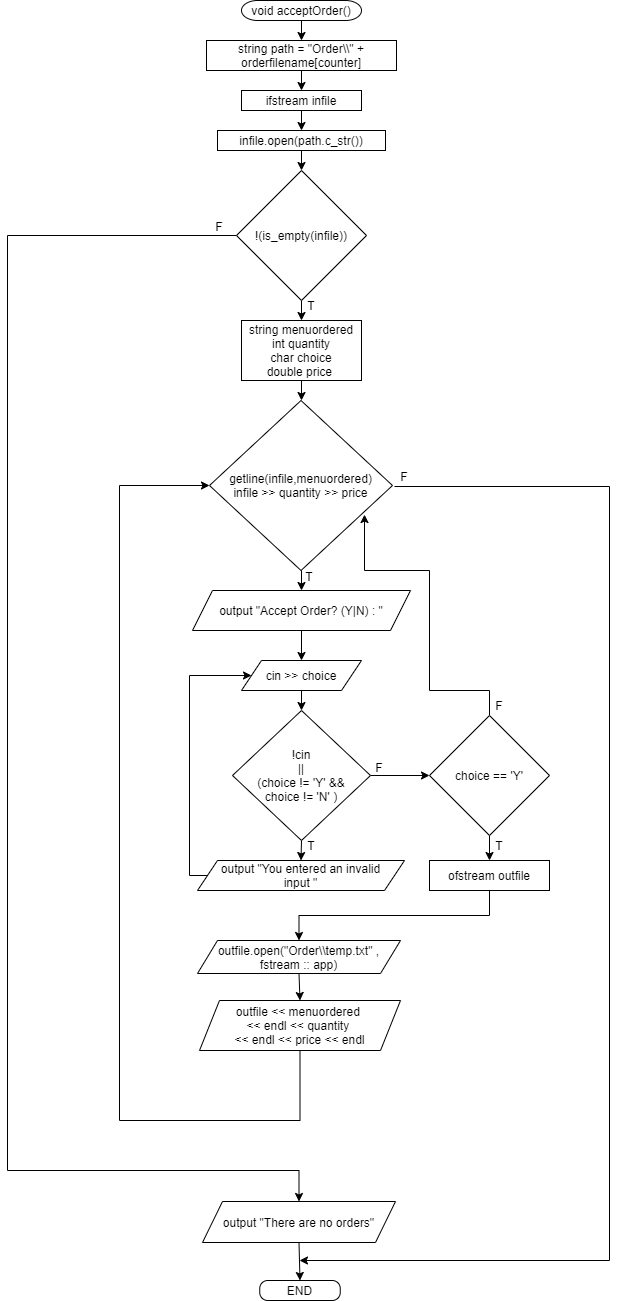

The diagram above was exported from draw.io. Its source (the exported page's mxGraphModel, read from the mxfile embedded in the PNG):
<mxGraphModel dx="1420" dy="823" grid="1" gridSize="10" guides="1" tooltips="1" connect="1" arrows="1" fold="1" page="1" pageScale="1" pageWidth="583" pageHeight="827" math="0" shadow="0">
  <root>
    <mxCell id="0" />
    <mxCell id="1" parent="0" />
    <mxCell id="Og4wTeCrCYXkZQdsJ8JS-3" style="edgeStyle=orthogonalEdgeStyle;rounded=0;orthogonalLoop=1;jettySize=auto;html=1;exitX=0.5;exitY=1;exitDx=0;exitDy=0;entryX=0.5;entryY=0;entryDx=0;entryDy=0;" edge="1" parent="1" source="Og4wTeCrCYXkZQdsJ8JS-1" target="Og4wTeCrCYXkZQdsJ8JS-2">
      <mxGeometry relative="1" as="geometry" />
    </mxCell>
    <mxCell id="Og4wTeCrCYXkZQdsJ8JS-1" value="void acceptOrder()" style="rounded=1;whiteSpace=wrap;html=1;arcSize=80;" vertex="1" parent="1">
      <mxGeometry x="514" y="150" width="120" height="20" as="geometry" />
    </mxCell>
    <mxCell id="Og4wTeCrCYXkZQdsJ8JS-5" style="edgeStyle=orthogonalEdgeStyle;rounded=0;orthogonalLoop=1;jettySize=auto;html=1;exitX=0.5;exitY=1;exitDx=0;exitDy=0;entryX=0.5;entryY=0;entryDx=0;entryDy=0;" edge="1" parent="1" source="Og4wTeCrCYXkZQdsJ8JS-2" target="Og4wTeCrCYXkZQdsJ8JS-4">
      <mxGeometry relative="1" as="geometry" />
    </mxCell>
    <mxCell id="Og4wTeCrCYXkZQdsJ8JS-2" value="string path = &quot;Order\\&quot; + orderfilename[counter]" style="rounded=0;whiteSpace=wrap;html=1;" vertex="1" parent="1">
      <mxGeometry x="479" y="190" width="190" height="30" as="geometry" />
    </mxCell>
    <mxCell id="Og4wTeCrCYXkZQdsJ8JS-7" style="edgeStyle=orthogonalEdgeStyle;rounded=0;orthogonalLoop=1;jettySize=auto;html=1;exitX=0.5;exitY=1;exitDx=0;exitDy=0;entryX=0.5;entryY=0;entryDx=0;entryDy=0;" edge="1" parent="1" source="Og4wTeCrCYXkZQdsJ8JS-4" target="Og4wTeCrCYXkZQdsJ8JS-6">
      <mxGeometry relative="1" as="geometry" />
    </mxCell>
    <mxCell id="Og4wTeCrCYXkZQdsJ8JS-4" value="ifstream infile" style="rounded=0;whiteSpace=wrap;html=1;" vertex="1" parent="1">
      <mxGeometry x="514" y="240" width="120" height="20" as="geometry" />
    </mxCell>
    <mxCell id="Og4wTeCrCYXkZQdsJ8JS-9" style="edgeStyle=orthogonalEdgeStyle;rounded=0;orthogonalLoop=1;jettySize=auto;html=1;exitX=0.5;exitY=1;exitDx=0;exitDy=0;entryX=0.5;entryY=0;entryDx=0;entryDy=0;" edge="1" parent="1" source="Og4wTeCrCYXkZQdsJ8JS-6" target="Og4wTeCrCYXkZQdsJ8JS-8">
      <mxGeometry relative="1" as="geometry" />
    </mxCell>
    <mxCell id="Og4wTeCrCYXkZQdsJ8JS-6" value="infile.open(path.c_str())" style="rounded=0;whiteSpace=wrap;html=1;" vertex="1" parent="1">
      <mxGeometry x="490" y="280" width="168" height="20" as="geometry" />
    </mxCell>
    <mxCell id="Og4wTeCrCYXkZQdsJ8JS-11" style="edgeStyle=orthogonalEdgeStyle;rounded=0;orthogonalLoop=1;jettySize=auto;html=1;exitX=0.5;exitY=1;exitDx=0;exitDy=0;entryX=0.5;entryY=0;entryDx=0;entryDy=0;" edge="1" parent="1" source="Og4wTeCrCYXkZQdsJ8JS-8" target="Og4wTeCrCYXkZQdsJ8JS-10">
      <mxGeometry relative="1" as="geometry" />
    </mxCell>
    <mxCell id="Og4wTeCrCYXkZQdsJ8JS-52" style="edgeStyle=orthogonalEdgeStyle;rounded=0;orthogonalLoop=1;jettySize=auto;html=1;exitX=0;exitY=0.5;exitDx=0;exitDy=0;entryX=0.5;entryY=0;entryDx=0;entryDy=0;" edge="1" parent="1" source="Og4wTeCrCYXkZQdsJ8JS-8" target="Og4wTeCrCYXkZQdsJ8JS-36">
      <mxGeometry relative="1" as="geometry">
        <Array as="points">
          <mxPoint x="280" y="385" />
          <mxPoint x="280" y="1320" />
          <mxPoint x="571" y="1320" />
        </Array>
      </mxGeometry>
    </mxCell>
    <mxCell id="Og4wTeCrCYXkZQdsJ8JS-8" value="!(is_empty(infile))" style="rhombus;whiteSpace=wrap;html=1;" vertex="1" parent="1">
      <mxGeometry x="509" y="320" width="130" height="130" as="geometry" />
    </mxCell>
    <mxCell id="Og4wTeCrCYXkZQdsJ8JS-14" style="edgeStyle=orthogonalEdgeStyle;rounded=0;orthogonalLoop=1;jettySize=auto;html=1;exitX=0.5;exitY=1;exitDx=0;exitDy=0;entryX=0.5;entryY=0;entryDx=0;entryDy=0;" edge="1" parent="1" source="Og4wTeCrCYXkZQdsJ8JS-10">
      <mxGeometry relative="1" as="geometry">
        <mxPoint x="574" y="550" as="targetPoint" />
      </mxGeometry>
    </mxCell>
    <mxCell id="Og4wTeCrCYXkZQdsJ8JS-10" value="string menuordered&lt;br&gt;int quantity&lt;br&gt;char choice&lt;br&gt;double price&amp;nbsp;" style="rounded=0;whiteSpace=wrap;html=1;" vertex="1" parent="1">
      <mxGeometry x="514" y="470" width="120" height="60" as="geometry" />
    </mxCell>
    <mxCell id="Og4wTeCrCYXkZQdsJ8JS-16" style="edgeStyle=orthogonalEdgeStyle;rounded=0;orthogonalLoop=1;jettySize=auto;html=1;exitX=0.5;exitY=1;exitDx=0;exitDy=0;entryX=0.5;entryY=0;entryDx=0;entryDy=0;" edge="1" parent="1" target="Og4wTeCrCYXkZQdsJ8JS-15">
      <mxGeometry relative="1" as="geometry">
        <mxPoint x="574" y="720" as="sourcePoint" />
      </mxGeometry>
    </mxCell>
    <mxCell id="Og4wTeCrCYXkZQdsJ8JS-18" style="edgeStyle=orthogonalEdgeStyle;rounded=0;orthogonalLoop=1;jettySize=auto;html=1;exitX=0.5;exitY=1;exitDx=0;exitDy=0;entryX=0.5;entryY=0;entryDx=0;entryDy=0;" edge="1" parent="1" source="Og4wTeCrCYXkZQdsJ8JS-15" target="Og4wTeCrCYXkZQdsJ8JS-17">
      <mxGeometry relative="1" as="geometry" />
    </mxCell>
    <mxCell id="Og4wTeCrCYXkZQdsJ8JS-15" value="output &quot;Accept Order? (Y|N) : &quot;" style="shape=parallelogram;perimeter=parallelogramPerimeter;whiteSpace=wrap;html=1;fixedSize=1;" vertex="1" parent="1">
      <mxGeometry x="465" y="740" width="218" height="40" as="geometry" />
    </mxCell>
    <mxCell id="Og4wTeCrCYXkZQdsJ8JS-20" style="edgeStyle=orthogonalEdgeStyle;rounded=0;orthogonalLoop=1;jettySize=auto;html=1;exitX=0.5;exitY=1;exitDx=0;exitDy=0;entryX=0.5;entryY=0;entryDx=0;entryDy=0;" edge="1" parent="1" source="Og4wTeCrCYXkZQdsJ8JS-17" target="Og4wTeCrCYXkZQdsJ8JS-19">
      <mxGeometry relative="1" as="geometry" />
    </mxCell>
    <mxCell id="Og4wTeCrCYXkZQdsJ8JS-17" value="cin &amp;gt;&amp;gt; choice" style="shape=parallelogram;perimeter=parallelogramPerimeter;whiteSpace=wrap;html=1;fixedSize=1;" vertex="1" parent="1">
      <mxGeometry x="514" y="810" width="120" height="30" as="geometry" />
    </mxCell>
    <mxCell id="Og4wTeCrCYXkZQdsJ8JS-22" style="edgeStyle=orthogonalEdgeStyle;rounded=0;orthogonalLoop=1;jettySize=auto;html=1;exitX=0.5;exitY=1;exitDx=0;exitDy=0;entryX=0.5;entryY=0;entryDx=0;entryDy=0;" edge="1" parent="1" source="Og4wTeCrCYXkZQdsJ8JS-19" target="Og4wTeCrCYXkZQdsJ8JS-21">
      <mxGeometry relative="1" as="geometry" />
    </mxCell>
    <mxCell id="Og4wTeCrCYXkZQdsJ8JS-25" style="edgeStyle=orthogonalEdgeStyle;rounded=0;orthogonalLoop=1;jettySize=auto;html=1;exitX=1;exitY=0.5;exitDx=0;exitDy=0;entryX=0;entryY=0.5;entryDx=0;entryDy=0;" edge="1" parent="1" source="Og4wTeCrCYXkZQdsJ8JS-19" target="Og4wTeCrCYXkZQdsJ8JS-24">
      <mxGeometry relative="1" as="geometry" />
    </mxCell>
    <mxCell id="Og4wTeCrCYXkZQdsJ8JS-19" value="!cin&lt;br&gt;||&lt;br&gt;(choice != 'Y' &amp;amp;&amp;amp;&lt;br&gt;choice != 'N' )" style="rhombus;whiteSpace=wrap;html=1;" vertex="1" parent="1">
      <mxGeometry x="505" y="860" width="138" height="130" as="geometry" />
    </mxCell>
    <mxCell id="Og4wTeCrCYXkZQdsJ8JS-23" style="edgeStyle=orthogonalEdgeStyle;rounded=0;orthogonalLoop=1;jettySize=auto;html=1;exitX=0;exitY=0.5;exitDx=0;exitDy=0;entryX=0;entryY=0.5;entryDx=0;entryDy=0;" edge="1" parent="1" source="Og4wTeCrCYXkZQdsJ8JS-21" target="Og4wTeCrCYXkZQdsJ8JS-17">
      <mxGeometry relative="1" as="geometry">
        <Array as="points">
          <mxPoint x="462" y="1025" />
          <mxPoint x="462" y="825" />
        </Array>
      </mxGeometry>
    </mxCell>
    <mxCell id="Og4wTeCrCYXkZQdsJ8JS-21" value="output &quot;You entered an invalid&lt;br&gt;input &quot;" style="shape=parallelogram;perimeter=parallelogramPerimeter;whiteSpace=wrap;html=1;fixedSize=1;" vertex="1" parent="1">
      <mxGeometry x="470" y="1010" width="207" height="30" as="geometry" />
    </mxCell>
    <mxCell id="Og4wTeCrCYXkZQdsJ8JS-27" style="edgeStyle=orthogonalEdgeStyle;rounded=0;orthogonalLoop=1;jettySize=auto;html=1;exitX=0.5;exitY=1;exitDx=0;exitDy=0;entryX=0.5;entryY=0;entryDx=0;entryDy=0;" edge="1" parent="1" source="Og4wTeCrCYXkZQdsJ8JS-24" target="Og4wTeCrCYXkZQdsJ8JS-26">
      <mxGeometry relative="1" as="geometry" />
    </mxCell>
    <mxCell id="Og4wTeCrCYXkZQdsJ8JS-37" style="edgeStyle=orthogonalEdgeStyle;rounded=0;orthogonalLoop=1;jettySize=auto;html=1;exitX=0.5;exitY=0;exitDx=0;exitDy=0;entryX=0.847;entryY=0.671;entryDx=0;entryDy=0;entryPerimeter=0;" edge="1" parent="1" source="Og4wTeCrCYXkZQdsJ8JS-24" target="Og4wTeCrCYXkZQdsJ8JS-32">
      <mxGeometry relative="1" as="geometry">
        <Array as="points">
          <mxPoint x="762" y="840" />
          <mxPoint x="702" y="840" />
          <mxPoint x="702" y="720" />
          <mxPoint x="637" y="720" />
        </Array>
      </mxGeometry>
    </mxCell>
    <mxCell id="Og4wTeCrCYXkZQdsJ8JS-24" value="choice == 'Y'" style="rhombus;whiteSpace=wrap;html=1;" vertex="1" parent="1">
      <mxGeometry x="702" y="865" width="120" height="120" as="geometry" />
    </mxCell>
    <mxCell id="Og4wTeCrCYXkZQdsJ8JS-29" style="edgeStyle=orthogonalEdgeStyle;rounded=0;orthogonalLoop=1;jettySize=auto;html=1;exitX=0.5;exitY=1;exitDx=0;exitDy=0;entryX=0.5;entryY=0;entryDx=0;entryDy=0;" edge="1" parent="1" source="Og4wTeCrCYXkZQdsJ8JS-26" target="Og4wTeCrCYXkZQdsJ8JS-28">
      <mxGeometry relative="1" as="geometry" />
    </mxCell>
    <mxCell id="Og4wTeCrCYXkZQdsJ8JS-26" value="ofstream outfile" style="rounded=0;whiteSpace=wrap;html=1;" vertex="1" parent="1">
      <mxGeometry x="702" y="1010" width="120" height="30" as="geometry" />
    </mxCell>
    <mxCell id="Og4wTeCrCYXkZQdsJ8JS-31" style="edgeStyle=orthogonalEdgeStyle;rounded=0;orthogonalLoop=1;jettySize=auto;html=1;exitX=0.5;exitY=1;exitDx=0;exitDy=0;entryX=0.5;entryY=0;entryDx=0;entryDy=0;" edge="1" parent="1" source="Og4wTeCrCYXkZQdsJ8JS-28" target="Og4wTeCrCYXkZQdsJ8JS-30">
      <mxGeometry relative="1" as="geometry" />
    </mxCell>
    <mxCell id="Og4wTeCrCYXkZQdsJ8JS-28" value="outfile.open(&quot;Order\\temp.txt&quot; , fstream :: app)" style="shape=parallelogram;perimeter=parallelogramPerimeter;whiteSpace=wrap;html=1;fixedSize=1;" vertex="1" parent="1">
      <mxGeometry x="470" y="1090" width="203" height="33" as="geometry" />
    </mxCell>
    <mxCell id="Og4wTeCrCYXkZQdsJ8JS-33" style="edgeStyle=orthogonalEdgeStyle;rounded=0;orthogonalLoop=1;jettySize=auto;html=1;exitX=0.5;exitY=1;exitDx=0;exitDy=0;entryX=0;entryY=0.5;entryDx=0;entryDy=0;" edge="1" parent="1" source="Og4wTeCrCYXkZQdsJ8JS-30" target="Og4wTeCrCYXkZQdsJ8JS-32">
      <mxGeometry relative="1" as="geometry">
        <Array as="points">
          <mxPoint x="573" y="1270" />
          <mxPoint x="392" y="1270" />
          <mxPoint x="392" y="635" />
        </Array>
      </mxGeometry>
    </mxCell>
    <mxCell id="Og4wTeCrCYXkZQdsJ8JS-30" value="outfile &amp;lt;&amp;lt; menuordered&amp;nbsp;&lt;br&gt;&amp;lt;&amp;lt; endl &amp;lt;&amp;lt; quantity&amp;nbsp;&lt;br&gt;&amp;lt;&amp;lt; endl &amp;lt;&amp;lt; price &amp;lt;&amp;lt; endl" style="shape=parallelogram;perimeter=parallelogramPerimeter;whiteSpace=wrap;html=1;fixedSize=1;" vertex="1" parent="1">
      <mxGeometry x="472" y="1150" width="201" height="50" as="geometry" />
    </mxCell>
    <mxCell id="Og4wTeCrCYXkZQdsJ8JS-32" value="&lt;span&gt;getline(infile,menuordered)&lt;/span&gt;&lt;br&gt;&lt;span&gt;infile &amp;gt;&amp;gt; quantity &amp;gt;&amp;gt; price&lt;/span&gt;" style="rhombus;whiteSpace=wrap;html=1;" vertex="1" parent="1">
      <mxGeometry x="482" y="550" width="183" height="170" as="geometry" />
    </mxCell>
    <mxCell id="Og4wTeCrCYXkZQdsJ8JS-40" style="edgeStyle=orthogonalEdgeStyle;rounded=0;orthogonalLoop=1;jettySize=auto;html=1;exitX=0.5;exitY=1;exitDx=0;exitDy=0;entryX=0.5;entryY=0;entryDx=0;entryDy=0;" edge="1" parent="1" source="Og4wTeCrCYXkZQdsJ8JS-36" target="Og4wTeCrCYXkZQdsJ8JS-39">
      <mxGeometry relative="1" as="geometry" />
    </mxCell>
    <mxCell id="Og4wTeCrCYXkZQdsJ8JS-36" value="output &quot;There are no orders&quot;" style="shape=parallelogram;perimeter=parallelogramPerimeter;whiteSpace=wrap;html=1;fixedSize=1;" vertex="1" parent="1">
      <mxGeometry x="475" y="1351" width="193" height="41" as="geometry" />
    </mxCell>
    <mxCell id="Og4wTeCrCYXkZQdsJ8JS-39" value="END" style="rounded=1;whiteSpace=wrap;html=1;arcSize=40;" vertex="1" parent="1">
      <mxGeometry x="532.25" y="1430" width="80.5" height="20" as="geometry" />
    </mxCell>
    <mxCell id="Og4wTeCrCYXkZQdsJ8JS-42" value="T" style="text;html=1;strokeColor=none;fillColor=none;align=center;verticalAlign=middle;whiteSpace=wrap;rounded=0;" vertex="1" parent="1">
      <mxGeometry x="564" y="445" width="40" height="20" as="geometry" />
    </mxCell>
    <mxCell id="Og4wTeCrCYXkZQdsJ8JS-43" value="F" style="text;html=1;strokeColor=none;fillColor=none;align=center;verticalAlign=middle;whiteSpace=wrap;rounded=0;" vertex="1" parent="1">
      <mxGeometry x="472" y="366" width="40" height="20" as="geometry" />
    </mxCell>
    <mxCell id="Og4wTeCrCYXkZQdsJ8JS-45" value="T" style="text;html=1;strokeColor=none;fillColor=none;align=center;verticalAlign=middle;whiteSpace=wrap;rounded=0;" vertex="1" parent="1">
      <mxGeometry x="562" y="716" width="40" height="20" as="geometry" />
    </mxCell>
    <mxCell id="Og4wTeCrCYXkZQdsJ8JS-51" style="edgeStyle=orthogonalEdgeStyle;rounded=0;orthogonalLoop=1;jettySize=auto;html=1;exitX=0.25;exitY=1;exitDx=0;exitDy=0;" edge="1" parent="1" source="Og4wTeCrCYXkZQdsJ8JS-46">
      <mxGeometry relative="1" as="geometry">
        <mxPoint x="572" y="1410" as="targetPoint" />
        <Array as="points">
          <mxPoint x="882" y="636" />
          <mxPoint x="882" y="1410" />
        </Array>
      </mxGeometry>
    </mxCell>
    <mxCell id="Og4wTeCrCYXkZQdsJ8JS-46" value="F" style="text;html=1;strokeColor=none;fillColor=none;align=center;verticalAlign=middle;whiteSpace=wrap;rounded=0;" vertex="1" parent="1">
      <mxGeometry x="657" y="616" width="40" height="20" as="geometry" />
    </mxCell>
    <mxCell id="Og4wTeCrCYXkZQdsJ8JS-47" value="T" style="text;html=1;strokeColor=none;fillColor=none;align=center;verticalAlign=middle;whiteSpace=wrap;rounded=0;" vertex="1" parent="1">
      <mxGeometry x="564" y="985" width="40" height="20" as="geometry" />
    </mxCell>
    <mxCell id="Og4wTeCrCYXkZQdsJ8JS-48" value="F" style="text;html=1;strokeColor=none;fillColor=none;align=center;verticalAlign=middle;whiteSpace=wrap;rounded=0;" vertex="1" parent="1">
      <mxGeometry x="632" y="907" width="40" height="20" as="geometry" />
    </mxCell>
    <mxCell id="Og4wTeCrCYXkZQdsJ8JS-49" value="F" style="text;html=1;strokeColor=none;fillColor=none;align=center;verticalAlign=middle;whiteSpace=wrap;rounded=0;" vertex="1" parent="1">
      <mxGeometry x="752" y="845" width="40" height="20" as="geometry" />
    </mxCell>
    <mxCell id="Og4wTeCrCYXkZQdsJ8JS-50" value="T" style="text;html=1;strokeColor=none;fillColor=none;align=center;verticalAlign=middle;whiteSpace=wrap;rounded=0;" vertex="1" parent="1">
      <mxGeometry x="752" y="985" width="40" height="20" as="geometry" />
    </mxCell>
  </root>
</mxGraphModel>